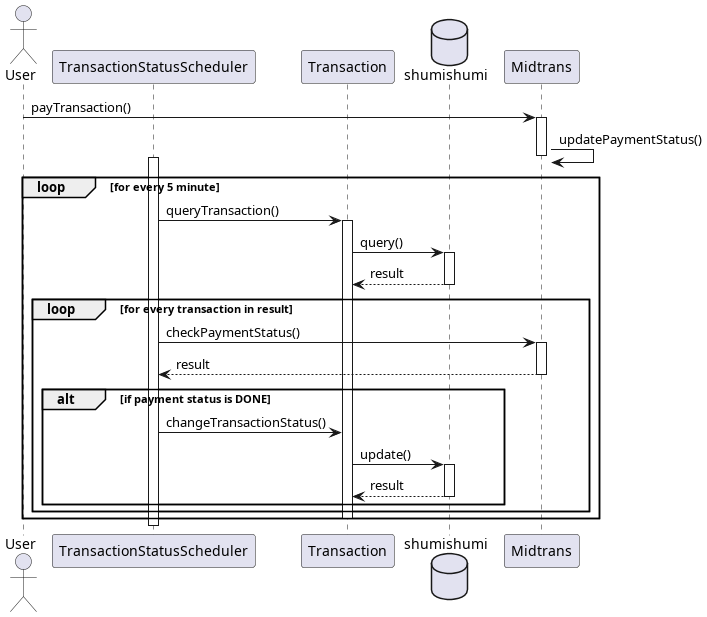

The diagram above was rendered by PlantUML. Its source (embedded in the PNG):
@startuml template
'autonumber 1.1.1

actor User as u

' Box "back end"
participant "TransactionStatusScheduler" as scheduler
participant Transaction as trx
' end box

database shumishumi as db

participant Midtrans as mt

u -> mt++ : payTransaction()
mt -> mt : updatePaymentStatus()
deactivate mt

'autonumber inc a
loop for every 5 minute
    activate scheduler
    scheduler -> trx++ : queryTransaction()
    trx -> db++ : query()
    return result
    loop for every transaction in result
        scheduler -> mt++ : checkPaymentStatus()
        return result
        alt if payment status is DONE
            scheduler -> trx : changeTransactionStatus()
            trx -> db++ : update()
            return result
        end
    end

    deactivate trx
end

deactivate scheduler

@enduml